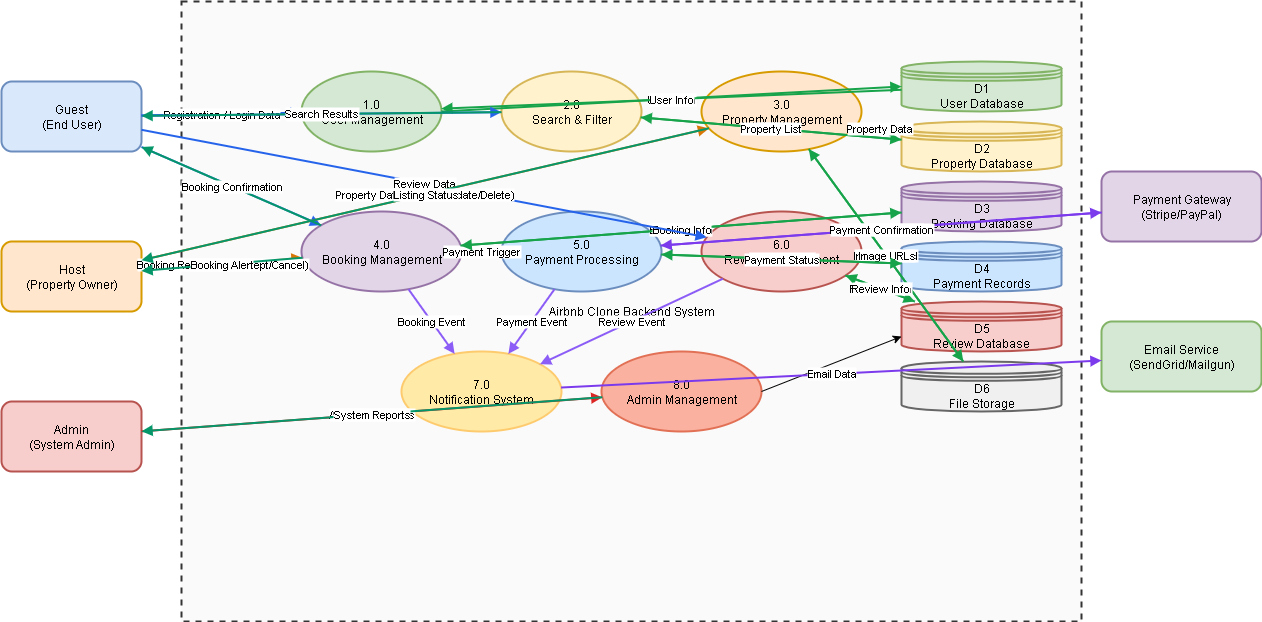

The diagram above was exported from draw.io. Its source (the exported page's mxGraphModel, read from the mxfile embedded in the PNG):
<mxGraphModel dx="1114" dy="764" grid="1" gridSize="10" guides="1" tooltips="1" connect="1" arrows="1" fold="1" page="1" pageScale="1" pageWidth="850" pageHeight="1100" math="0" shadow="0">
  <root>
    <mxCell id="0" />
    <mxCell id="1" parent="0" />
    <mxCell id="I2CQC1iDpdP-7aBqK5SJ-1" value="Airbnb Clone Backend System" style="shape=rectangle;whiteSpace=wrap;html=1;dashed=1;strokeColor=#333333;strokeWidth=2;fillColor=#FAFAFA;" vertex="1" parent="1">
      <mxGeometry x="220" y="60" width="900" height="620" as="geometry" />
    </mxCell>
    <mxCell id="I2CQC1iDpdP-7aBqK5SJ-2" value="1.0&#10;User Management" style="ellipse;whiteSpace=wrap;html=1;strokeColor=#82b366;fillColor=#d5e8d4;strokeWidth=2;" vertex="1" parent="I2CQC1iDpdP-7aBqK5SJ-1">
      <mxGeometry x="120" y="70" width="140" height="80" as="geometry" />
    </mxCell>
    <mxCell id="I2CQC1iDpdP-7aBqK5SJ-3" value="2.0&#10;Search &amp; Filter" style="ellipse;whiteSpace=wrap;html=1;strokeColor=#d6b656;fillColor=#fff2cc;strokeWidth=2;" vertex="1" parent="I2CQC1iDpdP-7aBqK5SJ-1">
      <mxGeometry x="320" y="70" width="140" height="80" as="geometry" />
    </mxCell>
    <mxCell id="I2CQC1iDpdP-7aBqK5SJ-4" value="3.0&#10;Property Management" style="ellipse;whiteSpace=wrap;html=1;strokeColor=#d79b00;fillColor=#ffe6cc;strokeWidth=2;" vertex="1" parent="I2CQC1iDpdP-7aBqK5SJ-1">
      <mxGeometry x="520" y="70" width="160" height="80" as="geometry" />
    </mxCell>
    <mxCell id="I2CQC1iDpdP-7aBqK5SJ-5" value="4.0&#10;Booking Management" style="ellipse;whiteSpace=wrap;html=1;strokeColor=#9673a6;fillColor=#e1d5e7;strokeWidth=2;" vertex="1" parent="I2CQC1iDpdP-7aBqK5SJ-1">
      <mxGeometry x="120" y="210" width="160" height="80" as="geometry" />
    </mxCell>
    <mxCell id="I2CQC1iDpdP-7aBqK5SJ-6" value="5.0&#10;Payment Processing" style="ellipse;whiteSpace=wrap;html=1;strokeColor=#6c8ebf;fillColor=#cce5ff;strokeWidth=2;" vertex="1" parent="I2CQC1iDpdP-7aBqK5SJ-1">
      <mxGeometry x="320" y="210" width="160" height="80" as="geometry" />
    </mxCell>
    <mxCell id="I2CQC1iDpdP-7aBqK5SJ-7" value="6.0&#10;Review Management" style="ellipse;whiteSpace=wrap;html=1;strokeColor=#b85450;fillColor=#f8cecc;strokeWidth=2;" vertex="1" parent="I2CQC1iDpdP-7aBqK5SJ-1">
      <mxGeometry x="520" y="210" width="160" height="80" as="geometry" />
    </mxCell>
    <mxCell id="I2CQC1iDpdP-7aBqK5SJ-8" value="7.0&#10;Notification System" style="ellipse;whiteSpace=wrap;html=1;strokeColor=#fdcb6e;fillColor=#ffeaa7;strokeWidth=2;" vertex="1" parent="I2CQC1iDpdP-7aBqK5SJ-1">
      <mxGeometry x="220" y="350" width="160" height="80" as="geometry" />
    </mxCell>
    <mxCell id="I2CQC1iDpdP-7aBqK5SJ-9" value="8.0&#10;Admin Management" style="ellipse;whiteSpace=wrap;html=1;strokeColor=#e17055;fillColor=#fab1a0;strokeWidth=2;" vertex="1" parent="I2CQC1iDpdP-7aBqK5SJ-1">
      <mxGeometry x="420" y="350" width="160" height="80" as="geometry" />
    </mxCell>
    <mxCell id="I2CQC1iDpdP-7aBqK5SJ-10" value="D1&#10;User Database" style="shape=datastore;whiteSpace=wrap;html=1;strokeColor=#82b366;fillColor=#d5e8d4;strokeWidth=2;" vertex="1" parent="I2CQC1iDpdP-7aBqK5SJ-1">
      <mxGeometry x="720" y="60" width="160" height="50" as="geometry" />
    </mxCell>
    <mxCell id="I2CQC1iDpdP-7aBqK5SJ-11" value="D2&#10;Property Database" style="shape=datastore;whiteSpace=wrap;html=1;strokeColor=#d6b656;fillColor=#fff2cc;strokeWidth=2;" vertex="1" parent="I2CQC1iDpdP-7aBqK5SJ-1">
      <mxGeometry x="720" y="120" width="160" height="50" as="geometry" />
    </mxCell>
    <mxCell id="I2CQC1iDpdP-7aBqK5SJ-12" value="D3&#10;Booking Database" style="shape=datastore;whiteSpace=wrap;html=1;strokeColor=#9673a6;fillColor=#e1d5e7;strokeWidth=2;" vertex="1" parent="I2CQC1iDpdP-7aBqK5SJ-1">
      <mxGeometry x="720" y="180" width="160" height="50" as="geometry" />
    </mxCell>
    <mxCell id="I2CQC1iDpdP-7aBqK5SJ-13" value="D4&#10;Payment Records" style="shape=datastore;whiteSpace=wrap;html=1;strokeColor=#6c8ebf;fillColor=#cce5ff;strokeWidth=2;" vertex="1" parent="I2CQC1iDpdP-7aBqK5SJ-1">
      <mxGeometry x="720" y="240" width="160" height="50" as="geometry" />
    </mxCell>
    <mxCell id="I2CQC1iDpdP-7aBqK5SJ-14" value="D5&#10;Review Database" style="shape=datastore;whiteSpace=wrap;html=1;strokeColor=#b85450;fillColor=#f8cecc;strokeWidth=2;" vertex="1" parent="I2CQC1iDpdP-7aBqK5SJ-1">
      <mxGeometry x="720" y="300" width="160" height="50" as="geometry" />
    </mxCell>
    <mxCell id="I2CQC1iDpdP-7aBqK5SJ-15" value="D6&#10;File Storage" style="shape=datastore;whiteSpace=wrap;html=1;strokeColor=#666666;fillColor=#f0f0f0;strokeWidth=2;" vertex="1" parent="I2CQC1iDpdP-7aBqK5SJ-1">
      <mxGeometry x="720" y="360" width="160" height="50" as="geometry" />
    </mxCell>
    <mxCell id="I2CQC1iDpdP-7aBqK5SJ-16" value="Payment Trigger" style="endArrow=block;html=1;strokeWidth=2;strokeColor=#8b5cf6;labelBackgroundColor=#FFFFFF;" edge="1" parent="I2CQC1iDpdP-7aBqK5SJ-1" source="I2CQC1iDpdP-7aBqK5SJ-5" target="I2CQC1iDpdP-7aBqK5SJ-6">
      <mxGeometry relative="1" as="geometry" />
    </mxCell>
    <mxCell id="I2CQC1iDpdP-7aBqK5SJ-17" value="Booking Event" style="endArrow=block;html=1;strokeWidth=2;strokeColor=#8b5cf6;labelBackgroundColor=#FFFFFF;" edge="1" parent="I2CQC1iDpdP-7aBqK5SJ-1" source="I2CQC1iDpdP-7aBqK5SJ-5" target="I2CQC1iDpdP-7aBqK5SJ-8">
      <mxGeometry relative="1" as="geometry" />
    </mxCell>
    <mxCell id="I2CQC1iDpdP-7aBqK5SJ-18" value="Payment Event" style="endArrow=block;html=1;strokeWidth=2;strokeColor=#8b5cf6;labelBackgroundColor=#FFFFFF;" edge="1" parent="I2CQC1iDpdP-7aBqK5SJ-1" source="I2CQC1iDpdP-7aBqK5SJ-6" target="I2CQC1iDpdP-7aBqK5SJ-8">
      <mxGeometry relative="1" as="geometry" />
    </mxCell>
    <mxCell id="I2CQC1iDpdP-7aBqK5SJ-19" value="Review Event" style="endArrow=block;html=1;strokeWidth=2;strokeColor=#8b5cf6;labelBackgroundColor=#FFFFFF;" edge="1" parent="I2CQC1iDpdP-7aBqK5SJ-1" source="I2CQC1iDpdP-7aBqK5SJ-7" target="I2CQC1iDpdP-7aBqK5SJ-8">
      <mxGeometry relative="1" as="geometry" />
    </mxCell>
    <mxCell id="I2CQC1iDpdP-7aBqK5SJ-20" value="User Data" style="endArrow=block;html=1;strokeWidth=2;strokeColor=#16a34a;labelBackgroundColor=#FFFFFF;exitX=1;exitY=0.5;entryX=0;entryY=0.5;" edge="1" parent="I2CQC1iDpdP-7aBqK5SJ-1" source="I2CQC1iDpdP-7aBqK5SJ-2" target="I2CQC1iDpdP-7aBqK5SJ-10">
      <mxGeometry relative="1" as="geometry" />
    </mxCell>
    <mxCell id="I2CQC1iDpdP-7aBqK5SJ-21" value="User Info" style="endArrow=block;html=1;strokeWidth=2;strokeColor=#16a34a;labelBackgroundColor=#FFFFFF;" edge="1" parent="I2CQC1iDpdP-7aBqK5SJ-1" source="I2CQC1iDpdP-7aBqK5SJ-10" target="I2CQC1iDpdP-7aBqK5SJ-2">
      <mxGeometry relative="1" as="geometry" />
    </mxCell>
    <mxCell id="I2CQC1iDpdP-7aBqK5SJ-22" value="Query" style="endArrow=block;html=1;strokeWidth=2;strokeColor=#16a34a;labelBackgroundColor=#FFFFFF;" edge="1" parent="I2CQC1iDpdP-7aBqK5SJ-1" source="I2CQC1iDpdP-7aBqK5SJ-3" target="I2CQC1iDpdP-7aBqK5SJ-11">
      <mxGeometry relative="1" as="geometry" />
    </mxCell>
    <mxCell id="I2CQC1iDpdP-7aBqK5SJ-23" value="Property List" style="endArrow=block;html=1;strokeWidth=2;strokeColor=#16a34a;labelBackgroundColor=#FFFFFF;" edge="1" parent="I2CQC1iDpdP-7aBqK5SJ-1" source="I2CQC1iDpdP-7aBqK5SJ-11" target="I2CQC1iDpdP-7aBqK5SJ-3">
      <mxGeometry relative="1" as="geometry" />
    </mxCell>
    <mxCell id="I2CQC1iDpdP-7aBqK5SJ-24" value="Property Data" style="endArrow=block;html=1;strokeWidth=2;strokeColor=#16a34a;labelBackgroundColor=#FFFFFF;" edge="1" parent="I2CQC1iDpdP-7aBqK5SJ-1" source="I2CQC1iDpdP-7aBqK5SJ-4" target="I2CQC1iDpdP-7aBqK5SJ-11">
      <mxGeometry relative="1" as="geometry" />
    </mxCell>
    <mxCell id="I2CQC1iDpdP-7aBqK5SJ-25" value="Image Upload" style="endArrow=block;html=1;strokeWidth=2;strokeColor=#16a34a;labelBackgroundColor=#FFFFFF;" edge="1" parent="I2CQC1iDpdP-7aBqK5SJ-1" source="I2CQC1iDpdP-7aBqK5SJ-4" target="I2CQC1iDpdP-7aBqK5SJ-15">
      <mxGeometry relative="1" as="geometry" />
    </mxCell>
    <mxCell id="I2CQC1iDpdP-7aBqK5SJ-26" value="Image URLs" style="endArrow=block;html=1;strokeWidth=2;strokeColor=#16a34a;labelBackgroundColor=#FFFFFF;" edge="1" parent="I2CQC1iDpdP-7aBqK5SJ-1" source="I2CQC1iDpdP-7aBqK5SJ-15" target="I2CQC1iDpdP-7aBqK5SJ-4">
      <mxGeometry relative="1" as="geometry" />
    </mxCell>
    <mxCell id="I2CQC1iDpdP-7aBqK5SJ-27" value="Booking Data" style="endArrow=block;html=1;strokeWidth=2;strokeColor=#16a34a;labelBackgroundColor=#FFFFFF;" edge="1" parent="I2CQC1iDpdP-7aBqK5SJ-1" source="I2CQC1iDpdP-7aBqK5SJ-5" target="I2CQC1iDpdP-7aBqK5SJ-12">
      <mxGeometry relative="1" as="geometry" />
    </mxCell>
    <mxCell id="I2CQC1iDpdP-7aBqK5SJ-28" value="Booking Info" style="endArrow=block;html=1;strokeWidth=2;strokeColor=#16a34a;labelBackgroundColor=#FFFFFF;" edge="1" parent="I2CQC1iDpdP-7aBqK5SJ-1" source="I2CQC1iDpdP-7aBqK5SJ-12" target="I2CQC1iDpdP-7aBqK5SJ-5">
      <mxGeometry relative="1" as="geometry" />
    </mxCell>
    <mxCell id="I2CQC1iDpdP-7aBqK5SJ-29" value="Payment Data" style="endArrow=block;html=1;strokeWidth=2;strokeColor=#16a34a;labelBackgroundColor=#FFFFFF;" edge="1" parent="I2CQC1iDpdP-7aBqK5SJ-1" source="I2CQC1iDpdP-7aBqK5SJ-6" target="I2CQC1iDpdP-7aBqK5SJ-13">
      <mxGeometry relative="1" as="geometry" />
    </mxCell>
    <mxCell id="I2CQC1iDpdP-7aBqK5SJ-30" value="Payment Status" style="endArrow=block;html=1;strokeWidth=2;strokeColor=#16a34a;labelBackgroundColor=#FFFFFF;" edge="1" parent="I2CQC1iDpdP-7aBqK5SJ-1" source="I2CQC1iDpdP-7aBqK5SJ-13" target="I2CQC1iDpdP-7aBqK5SJ-6">
      <mxGeometry relative="1" as="geometry" />
    </mxCell>
    <mxCell id="I2CQC1iDpdP-7aBqK5SJ-31" value="Review Data" style="endArrow=block;html=1;strokeWidth=2;strokeColor=#16a34a;labelBackgroundColor=#FFFFFF;" edge="1" parent="I2CQC1iDpdP-7aBqK5SJ-1" source="I2CQC1iDpdP-7aBqK5SJ-7" target="I2CQC1iDpdP-7aBqK5SJ-14">
      <mxGeometry relative="1" as="geometry" />
    </mxCell>
    <mxCell id="I2CQC1iDpdP-7aBqK5SJ-32" value="Review Info" style="endArrow=block;html=1;strokeWidth=2;strokeColor=#16a34a;labelBackgroundColor=#FFFFFF;" edge="1" parent="I2CQC1iDpdP-7aBqK5SJ-1" source="I2CQC1iDpdP-7aBqK5SJ-14" target="I2CQC1iDpdP-7aBqK5SJ-7">
      <mxGeometry relative="1" as="geometry" />
    </mxCell>
    <mxCell id="I2CQC1iDpdP-7aBqK5SJ-54" value="" style="endArrow=classic;html=1;rounded=0;exitX=1;exitY=0.5;exitDx=0;exitDy=0;entryX=0;entryY=0.7;entryDx=0;entryDy=0;" edge="1" parent="I2CQC1iDpdP-7aBqK5SJ-1" source="I2CQC1iDpdP-7aBqK5SJ-9" target="I2CQC1iDpdP-7aBqK5SJ-14">
      <mxGeometry width="50" height="50" relative="1" as="geometry">
        <mxPoint x="670" y="380" as="sourcePoint" />
        <mxPoint x="720" y="330" as="targetPoint" />
      </mxGeometry>
    </mxCell>
    <mxCell id="I2CQC1iDpdP-7aBqK5SJ-33" value="Guest&#10;(End User)" style="rounded=1;whiteSpace=wrap;html=1;fillColor=#dae8fc;strokeColor=#6c8ebf;strokeWidth=2;" vertex="1" parent="1">
      <mxGeometry x="40" y="140" width="140" height="70" as="geometry" />
    </mxCell>
    <mxCell id="I2CQC1iDpdP-7aBqK5SJ-34" value="Host&#10;(Property Owner)" style="rounded=1;whiteSpace=wrap;html=1;fillColor=#ffe6cc;strokeColor=#d79b00;strokeWidth=2;" vertex="1" parent="1">
      <mxGeometry x="40" y="300" width="140" height="70" as="geometry" />
    </mxCell>
    <mxCell id="I2CQC1iDpdP-7aBqK5SJ-35" value="Admin&#10;(System Admin)" style="rounded=1;whiteSpace=wrap;html=1;fillColor=#f8cecc;strokeColor=#b85450;strokeWidth=2;" vertex="1" parent="1">
      <mxGeometry x="40" y="460" width="140" height="70" as="geometry" />
    </mxCell>
    <mxCell id="I2CQC1iDpdP-7aBqK5SJ-36" value="Payment Gateway&#10;(Stripe/PayPal)" style="rounded=1;whiteSpace=wrap;html=1;fillColor=#e1d5e7;strokeColor=#9673a6;strokeWidth=2;" vertex="1" parent="1">
      <mxGeometry x="1140" y="230" width="160" height="70" as="geometry" />
    </mxCell>
    <mxCell id="I2CQC1iDpdP-7aBqK5SJ-37" value="Email Service&#10;(SendGrid/Mailgun)" style="rounded=1;whiteSpace=wrap;html=1;fillColor=#d5e8d4;strokeColor=#82b366;strokeWidth=2;" vertex="1" parent="1">
      <mxGeometry x="1140" y="380" width="160" height="70" as="geometry" />
    </mxCell>
    <mxCell id="I2CQC1iDpdP-7aBqK5SJ-38" value="Registration / Login Data" style="endArrow=block;html=1;strokeWidth=2;strokeColor=#2563eb;labelBackgroundColor=#FFFFFF;" edge="1" parent="1" source="I2CQC1iDpdP-7aBqK5SJ-33" target="I2CQC1iDpdP-7aBqK5SJ-2">
      <mxGeometry relative="1" as="geometry" />
    </mxCell>
    <mxCell id="I2CQC1iDpdP-7aBqK5SJ-39" value="Search Criteria" style="endArrow=block;html=1;strokeWidth=2;strokeColor=#2563eb;labelBackgroundColor=#FFFFFF;" edge="1" parent="1" source="I2CQC1iDpdP-7aBqK5SJ-33" target="I2CQC1iDpdP-7aBqK5SJ-3">
      <mxGeometry relative="1" as="geometry" />
    </mxCell>
    <mxCell id="I2CQC1iDpdP-7aBqK5SJ-40" value="Booking Request" style="endArrow=block;html=1;strokeWidth=2;strokeColor=#2563eb;labelBackgroundColor=#FFFFFF;" edge="1" parent="1" source="I2CQC1iDpdP-7aBqK5SJ-33" target="I2CQC1iDpdP-7aBqK5SJ-5">
      <mxGeometry relative="1" as="geometry" />
    </mxCell>
    <mxCell id="I2CQC1iDpdP-7aBqK5SJ-41" value="Review Data" style="endArrow=block;html=1;strokeWidth=2;strokeColor=#2563eb;labelBackgroundColor=#FFFFFF;" edge="1" parent="1" source="I2CQC1iDpdP-7aBqK5SJ-33" target="I2CQC1iDpdP-7aBqK5SJ-7">
      <mxGeometry relative="1" as="geometry" />
    </mxCell>
    <mxCell id="I2CQC1iDpdP-7aBqK5SJ-42" value="Property Data (Create/Update/Delete)" style="endArrow=block;html=1;strokeWidth=2;strokeColor=#d97706;labelBackgroundColor=#FFFFFF;" edge="1" parent="1" source="I2CQC1iDpdP-7aBqK5SJ-34" target="I2CQC1iDpdP-7aBqK5SJ-4">
      <mxGeometry relative="1" as="geometry" />
    </mxCell>
    <mxCell id="I2CQC1iDpdP-7aBqK5SJ-43" value="Booking Response (Accept/Cancel)" style="endArrow=block;html=1;strokeWidth=2;strokeColor=#d97706;labelBackgroundColor=#FFFFFF;" edge="1" parent="1" source="I2CQC1iDpdP-7aBqK5SJ-34" target="I2CQC1iDpdP-7aBqK5SJ-5">
      <mxGeometry relative="1" as="geometry" />
    </mxCell>
    <mxCell id="I2CQC1iDpdP-7aBqK5SJ-44" value="Admin Commands" style="endArrow=block;html=1;strokeWidth=2;strokeColor=#dc2626;labelBackgroundColor=#FFFFFF;" edge="1" parent="1" source="I2CQC1iDpdP-7aBqK5SJ-35" target="I2CQC1iDpdP-7aBqK5SJ-9">
      <mxGeometry relative="1" as="geometry" />
    </mxCell>
    <mxCell id="I2CQC1iDpdP-7aBqK5SJ-45" value="Search Results" style="endArrow=block;html=1;strokeWidth=2;strokeColor=#059669;labelBackgroundColor=#FFFFFF;" edge="1" parent="1" source="I2CQC1iDpdP-7aBqK5SJ-3" target="I2CQC1iDpdP-7aBqK5SJ-33">
      <mxGeometry relative="1" as="geometry" />
    </mxCell>
    <mxCell id="I2CQC1iDpdP-7aBqK5SJ-46" value="Booking Confirmation" style="endArrow=block;html=1;strokeWidth=2;strokeColor=#059669;labelBackgroundColor=#FFFFFF;" edge="1" parent="1" source="I2CQC1iDpdP-7aBqK5SJ-5" target="I2CQC1iDpdP-7aBqK5SJ-33">
      <mxGeometry relative="1" as="geometry" />
    </mxCell>
    <mxCell id="I2CQC1iDpdP-7aBqK5SJ-47" value="Booking Alert" style="endArrow=block;html=1;strokeWidth=2;strokeColor=#059669;labelBackgroundColor=#FFFFFF;" edge="1" parent="1" source="I2CQC1iDpdP-7aBqK5SJ-5" target="I2CQC1iDpdP-7aBqK5SJ-34">
      <mxGeometry relative="1" as="geometry" />
    </mxCell>
    <mxCell id="I2CQC1iDpdP-7aBqK5SJ-48" value="Listing Status" style="endArrow=block;html=1;strokeWidth=2;strokeColor=#059669;labelBackgroundColor=#FFFFFF;" edge="1" parent="1" source="I2CQC1iDpdP-7aBqK5SJ-4" target="I2CQC1iDpdP-7aBqK5SJ-34">
      <mxGeometry relative="1" as="geometry" />
    </mxCell>
    <mxCell id="I2CQC1iDpdP-7aBqK5SJ-49" value="System Reports" style="endArrow=block;html=1;strokeWidth=2;strokeColor=#059669;labelBackgroundColor=#FFFFFF;" edge="1" parent="1" source="I2CQC1iDpdP-7aBqK5SJ-9" target="I2CQC1iDpdP-7aBqK5SJ-35">
      <mxGeometry relative="1" as="geometry" />
    </mxCell>
    <mxCell id="I2CQC1iDpdP-7aBqK5SJ-50" value="Payment Request" style="endArrow=block;html=1;strokeWidth=2;strokeColor=#7c3aed;labelBackgroundColor=#FFFFFF;" edge="1" parent="1" source="I2CQC1iDpdP-7aBqK5SJ-6" target="I2CQC1iDpdP-7aBqK5SJ-36">
      <mxGeometry relative="1" as="geometry" />
    </mxCell>
    <mxCell id="I2CQC1iDpdP-7aBqK5SJ-51" value="Payment Confirmation" style="endArrow=block;html=1;strokeWidth=2;strokeColor=#7c3aed;labelBackgroundColor=#FFFFFF;" edge="1" parent="1" source="I2CQC1iDpdP-7aBqK5SJ-36" target="I2CQC1iDpdP-7aBqK5SJ-6">
      <mxGeometry relative="1" as="geometry" />
    </mxCell>
    <mxCell id="I2CQC1iDpdP-7aBqK5SJ-52" value="Email Data" style="endArrow=block;html=1;strokeWidth=2;strokeColor=#7c3aed;labelBackgroundColor=#FFFFFF;" edge="1" parent="1" source="I2CQC1iDpdP-7aBqK5SJ-8" target="I2CQC1iDpdP-7aBqK5SJ-37">
      <mxGeometry relative="1" as="geometry" />
    </mxCell>
  </root>
</mxGraphModel>